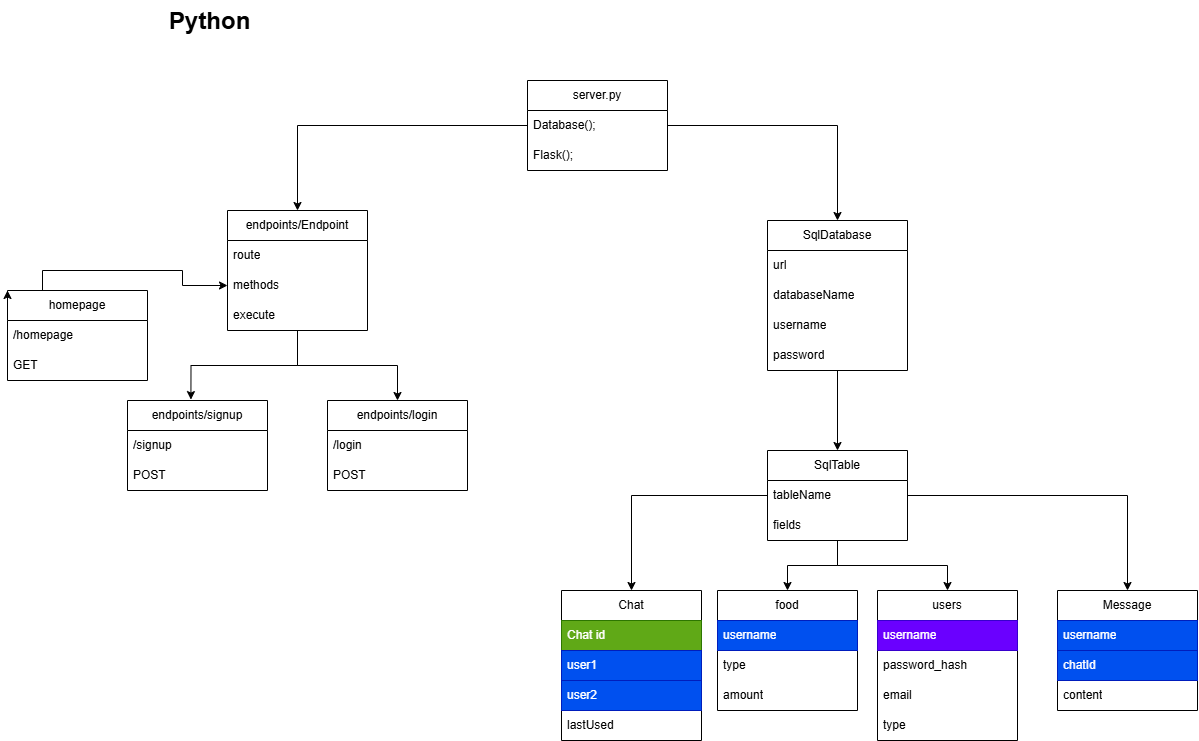

The diagram above was exported from draw.io. Its source (the exported page's mxGraphModel, read from the mxfile embedded in the PNG):
<mxGraphModel dx="2792" dy="1043" grid="1" gridSize="10" guides="1" tooltips="1" connect="1" arrows="1" fold="1" page="1" pageScale="1" pageWidth="827" pageHeight="1169" math="0" shadow="0">
  <root>
    <mxCell id="0" />
    <mxCell id="1" parent="0" />
    <mxCell id="tCkEq0jU7qxw2HtNhPfP-1" parent="1" style="text;html=1;whiteSpace=wrap;overflow=hidden;rounded=0;" value="&lt;h1 style=&quot;margin-top: 0px;&quot;&gt;Python&lt;/h1&gt;" vertex="1">
      <mxGeometry height="50" width="90" x="20" y="10" as="geometry" />
    </mxCell>
    <mxCell id="tCkEq0jU7qxw2HtNhPfP-4" parent="1" style="swimlane;fontStyle=0;childLayout=stackLayout;horizontal=1;startSize=30;horizontalStack=0;resizeParent=1;resizeParentMax=0;resizeLast=0;collapsible=1;marginBottom=0;whiteSpace=wrap;html=1;" value="server.py" vertex="1">
      <mxGeometry height="90" width="140" x="380" y="90" as="geometry" />
    </mxCell>
    <mxCell id="tCkEq0jU7qxw2HtNhPfP-8" parent="tCkEq0jU7qxw2HtNhPfP-4" style="text;strokeColor=none;fillColor=none;align=left;verticalAlign=middle;spacingLeft=4;spacingRight=4;overflow=hidden;points=[[0,0.5],[1,0.5]];portConstraint=eastwest;rotatable=0;whiteSpace=wrap;html=1;" value="Database();" vertex="1">
      <mxGeometry height="30" width="140" y="30" as="geometry" />
    </mxCell>
    <mxCell id="tCkEq0jU7qxw2HtNhPfP-5" parent="tCkEq0jU7qxw2HtNhPfP-4" style="text;strokeColor=none;fillColor=none;align=left;verticalAlign=middle;spacingLeft=4;spacingRight=4;overflow=hidden;points=[[0,0.5],[1,0.5]];portConstraint=eastwest;rotatable=0;whiteSpace=wrap;html=1;" value="Flask();" vertex="1">
      <mxGeometry height="30" width="140" y="60" as="geometry" />
    </mxCell>
    <mxCell id="lFU3w4-GAQjP_oauEW7h-13" edge="1" parent="1" source="ur-Mx9by5A00-nCHGafK-6" style="edgeStyle=orthogonalEdgeStyle;rounded=0;orthogonalLoop=1;jettySize=auto;html=1;entryX=0.5;entryY=0;entryDx=0;entryDy=0;" target="lFU3w4-GAQjP_oauEW7h-9">
      <mxGeometry relative="1" as="geometry" />
    </mxCell>
    <mxCell id="ur-Mx9by5A00-nCHGafK-6" parent="1" style="swimlane;fontStyle=0;childLayout=stackLayout;horizontal=1;startSize=30;horizontalStack=0;resizeParent=1;resizeParentMax=0;resizeLast=0;collapsible=1;marginBottom=0;whiteSpace=wrap;html=1;" value="endpoints/Endpoint" vertex="1">
      <mxGeometry height="120" width="140" x="80" y="220" as="geometry" />
    </mxCell>
    <mxCell id="ur-Mx9by5A00-nCHGafK-7" parent="ur-Mx9by5A00-nCHGafK-6" style="text;strokeColor=none;fillColor=none;align=left;verticalAlign=middle;spacingLeft=4;spacingRight=4;overflow=hidden;points=[[0,0.5],[1,0.5]];portConstraint=eastwest;rotatable=0;whiteSpace=wrap;html=1;" value="route" vertex="1">
      <mxGeometry height="30" width="140" y="30" as="geometry" />
    </mxCell>
    <mxCell id="tCkEq0jU7qxw2HtNhPfP-9" parent="ur-Mx9by5A00-nCHGafK-6" style="text;strokeColor=none;fillColor=none;align=left;verticalAlign=middle;spacingLeft=4;spacingRight=4;overflow=hidden;points=[[0,0.5],[1,0.5]];portConstraint=eastwest;rotatable=0;whiteSpace=wrap;html=1;" value="methods" vertex="1">
      <mxGeometry height="30" width="140" y="60" as="geometry" />
    </mxCell>
    <mxCell id="ur-Mx9by5A00-nCHGafK-8" parent="ur-Mx9by5A00-nCHGafK-6" style="text;strokeColor=none;fillColor=none;align=left;verticalAlign=middle;spacingLeft=4;spacingRight=4;overflow=hidden;points=[[0,0.5],[1,0.5]];portConstraint=eastwest;rotatable=0;whiteSpace=wrap;html=1;" value="execute" vertex="1">
      <mxGeometry height="30" width="140" y="90" as="geometry" />
    </mxCell>
    <mxCell id="qKD3Apqx1qLKJKjk1NgI-1" edge="1" parent="1" source="tCkEq0jU7qxw2HtNhPfP-8" style="edgeStyle=orthogonalEdgeStyle;rounded=0;orthogonalLoop=1;jettySize=auto;html=1;entryX=0.5;entryY=0;entryDx=0;entryDy=0;" target="ur-Mx9by5A00-nCHGafK-6">
      <mxGeometry relative="1" as="geometry" />
    </mxCell>
    <mxCell id="qKD3Apqx1qLKJKjk1NgI-13" edge="1" parent="1" source="qKD3Apqx1qLKJKjk1NgI-2" style="edgeStyle=orthogonalEdgeStyle;rounded=0;orthogonalLoop=1;jettySize=auto;html=1;entryX=0.5;entryY=0;entryDx=0;entryDy=0;" target="qKD3Apqx1qLKJKjk1NgI-8">
      <mxGeometry relative="1" as="geometry" />
    </mxCell>
    <mxCell id="qKD3Apqx1qLKJKjk1NgI-2" parent="1" style="swimlane;fontStyle=0;childLayout=stackLayout;horizontal=1;startSize=30;horizontalStack=0;resizeParent=1;resizeParentMax=0;resizeLast=0;collapsible=1;marginBottom=0;whiteSpace=wrap;html=1;" value="SqlDatabase" vertex="1">
      <mxGeometry height="150" width="140" x="620" y="230" as="geometry" />
    </mxCell>
    <mxCell id="qKD3Apqx1qLKJKjk1NgI-3" parent="qKD3Apqx1qLKJKjk1NgI-2" style="text;strokeColor=none;fillColor=none;align=left;verticalAlign=middle;spacingLeft=4;spacingRight=4;overflow=hidden;points=[[0,0.5],[1,0.5]];portConstraint=eastwest;rotatable=0;whiteSpace=wrap;html=1;" value="url" vertex="1">
      <mxGeometry height="30" width="140" y="30" as="geometry" />
    </mxCell>
    <mxCell id="qKD3Apqx1qLKJKjk1NgI-7" parent="qKD3Apqx1qLKJKjk1NgI-2" style="text;strokeColor=none;fillColor=none;align=left;verticalAlign=middle;spacingLeft=4;spacingRight=4;overflow=hidden;points=[[0,0.5],[1,0.5]];portConstraint=eastwest;rotatable=0;whiteSpace=wrap;html=1;" value="databaseName" vertex="1">
      <mxGeometry height="30" width="140" y="60" as="geometry" />
    </mxCell>
    <mxCell id="qKD3Apqx1qLKJKjk1NgI-4" parent="qKD3Apqx1qLKJKjk1NgI-2" style="text;strokeColor=none;fillColor=none;align=left;verticalAlign=middle;spacingLeft=4;spacingRight=4;overflow=hidden;points=[[0,0.5],[1,0.5]];portConstraint=eastwest;rotatable=0;whiteSpace=wrap;html=1;" value="username" vertex="1">
      <mxGeometry height="30" width="140" y="90" as="geometry" />
    </mxCell>
    <mxCell id="qKD3Apqx1qLKJKjk1NgI-5" parent="qKD3Apqx1qLKJKjk1NgI-2" style="text;strokeColor=none;fillColor=none;align=left;verticalAlign=middle;spacingLeft=4;spacingRight=4;overflow=hidden;points=[[0,0.5],[1,0.5]];portConstraint=eastwest;rotatable=0;whiteSpace=wrap;html=1;" value="password" vertex="1">
      <mxGeometry height="30" width="140" y="120" as="geometry" />
    </mxCell>
    <mxCell id="qKD3Apqx1qLKJKjk1NgI-6" edge="1" parent="1" source="tCkEq0jU7qxw2HtNhPfP-8" style="edgeStyle=orthogonalEdgeStyle;rounded=0;orthogonalLoop=1;jettySize=auto;html=1;entryX=0.5;entryY=0;entryDx=0;entryDy=0;" target="qKD3Apqx1qLKJKjk1NgI-2">
      <mxGeometry relative="1" as="geometry" />
    </mxCell>
    <mxCell id="lFU3w4-GAQjP_oauEW7h-5" edge="1" parent="1" source="qKD3Apqx1qLKJKjk1NgI-8" style="edgeStyle=orthogonalEdgeStyle;rounded=0;orthogonalLoop=1;jettySize=auto;html=1;entryX=0.5;entryY=0;entryDx=0;entryDy=0;" target="R6X5NPH1HHgPYprCJvS7-1">
      <mxGeometry relative="1" as="geometry" />
    </mxCell>
    <mxCell id="lFU3w4-GAQjP_oauEW7h-6" edge="1" parent="1" source="qKD3Apqx1qLKJKjk1NgI-8" style="edgeStyle=orthogonalEdgeStyle;rounded=0;orthogonalLoop=1;jettySize=auto;html=1;entryX=0.5;entryY=0;entryDx=0;entryDy=0;" target="PA0VIQpoaNTjHRZ4Tldn-1">
      <mxGeometry relative="1" as="geometry" />
    </mxCell>
    <mxCell id="lFU3w4-GAQjP_oauEW7h-7" edge="1" parent="1" source="qKD3Apqx1qLKJKjk1NgI-8" style="edgeStyle=orthogonalEdgeStyle;rounded=0;orthogonalLoop=1;jettySize=auto;html=1;entryX=0.5;entryY=0;entryDx=0;entryDy=0;" target="V9-B33uCcro9emx_VSI0-1">
      <mxGeometry relative="1" as="geometry" />
    </mxCell>
    <mxCell id="qKD3Apqx1qLKJKjk1NgI-8" parent="1" style="swimlane;fontStyle=0;childLayout=stackLayout;horizontal=1;startSize=30;horizontalStack=0;resizeParent=1;resizeParentMax=0;resizeLast=0;collapsible=1;marginBottom=0;whiteSpace=wrap;html=1;" value="SqlTable" vertex="1">
      <mxGeometry height="90" width="140" x="620" y="460" as="geometry" />
    </mxCell>
    <mxCell id="qKD3Apqx1qLKJKjk1NgI-9" parent="qKD3Apqx1qLKJKjk1NgI-8" style="text;strokeColor=none;fillColor=none;align=left;verticalAlign=middle;spacingLeft=4;spacingRight=4;overflow=hidden;points=[[0,0.5],[1,0.5]];portConstraint=eastwest;rotatable=0;whiteSpace=wrap;html=1;" value="tableName" vertex="1">
      <mxGeometry height="30" width="140" y="30" as="geometry" />
    </mxCell>
    <mxCell id="qKD3Apqx1qLKJKjk1NgI-10" parent="qKD3Apqx1qLKJKjk1NgI-8" style="text;strokeColor=none;fillColor=none;align=left;verticalAlign=middle;spacingLeft=4;spacingRight=4;overflow=hidden;points=[[0,0.5],[1,0.5]];portConstraint=eastwest;rotatable=0;whiteSpace=wrap;html=1;" value="fields" vertex="1">
      <mxGeometry height="30" width="140" y="60" as="geometry" />
    </mxCell>
    <mxCell id="V9-B33uCcro9emx_VSI0-1" parent="1" style="swimlane;fontStyle=0;childLayout=stackLayout;horizontal=1;startSize=30;horizontalStack=0;resizeParent=1;resizeParentMax=0;resizeLast=0;collapsible=1;marginBottom=0;whiteSpace=wrap;html=1;" value="users" vertex="1">
      <mxGeometry height="150" width="140" x="730" y="600" as="geometry" />
    </mxCell>
    <mxCell id="V9-B33uCcro9emx_VSI0-2" parent="V9-B33uCcro9emx_VSI0-1" style="text;align=left;verticalAlign=middle;spacingLeft=4;spacingRight=4;overflow=hidden;points=[[0,0.5],[1,0.5]];portConstraint=eastwest;rotatable=0;whiteSpace=wrap;html=1;fillColor=#6a00ff;fontColor=#ffffff;strokeColor=#3700CC;" value="username" vertex="1">
      <mxGeometry height="30" width="140" y="30" as="geometry" />
    </mxCell>
    <mxCell id="V9-B33uCcro9emx_VSI0-3" parent="V9-B33uCcro9emx_VSI0-1" style="text;strokeColor=none;fillColor=none;align=left;verticalAlign=middle;spacingLeft=4;spacingRight=4;overflow=hidden;points=[[0,0.5],[1,0.5]];portConstraint=eastwest;rotatable=0;whiteSpace=wrap;html=1;" value="password_hash" vertex="1">
      <mxGeometry height="30" width="140" y="60" as="geometry" />
    </mxCell>
    <mxCell id="V9-B33uCcro9emx_VSI0-4" parent="V9-B33uCcro9emx_VSI0-1" style="text;strokeColor=none;fillColor=none;align=left;verticalAlign=middle;spacingLeft=4;spacingRight=4;overflow=hidden;points=[[0,0.5],[1,0.5]];portConstraint=eastwest;rotatable=0;whiteSpace=wrap;html=1;" value="email" vertex="1">
      <mxGeometry height="30" width="140" y="90" as="geometry" />
    </mxCell>
    <mxCell id="V9-B33uCcro9emx_VSI0-5" parent="V9-B33uCcro9emx_VSI0-1" style="text;strokeColor=none;fillColor=none;align=left;verticalAlign=middle;spacingLeft=4;spacingRight=4;overflow=hidden;points=[[0,0.5],[1,0.5]];portConstraint=eastwest;rotatable=0;whiteSpace=wrap;html=1;" value="type" vertex="1">
      <mxGeometry height="30" width="140" y="120" as="geometry" />
    </mxCell>
    <mxCell id="PA0VIQpoaNTjHRZ4Tldn-1" parent="1" style="swimlane;fontStyle=0;childLayout=stackLayout;horizontal=1;startSize=30;horizontalStack=0;resizeParent=1;resizeParentMax=0;resizeLast=0;collapsible=1;marginBottom=0;whiteSpace=wrap;html=1;" value="food" vertex="1">
      <mxGeometry height="120" width="140" x="570" y="600" as="geometry" />
    </mxCell>
    <mxCell id="PA0VIQpoaNTjHRZ4Tldn-2" parent="PA0VIQpoaNTjHRZ4Tldn-1" style="text;strokeColor=#001DBC;fillColor=#0050ef;align=left;verticalAlign=middle;spacingLeft=4;spacingRight=4;overflow=hidden;points=[[0,0.5],[1,0.5]];portConstraint=eastwest;rotatable=0;whiteSpace=wrap;html=1;fontColor=#ffffff;" value="username" vertex="1">
      <mxGeometry height="30" width="140" y="30" as="geometry" />
    </mxCell>
    <mxCell id="PA0VIQpoaNTjHRZ4Tldn-3" parent="PA0VIQpoaNTjHRZ4Tldn-1" style="text;strokeColor=none;fillColor=none;align=left;verticalAlign=middle;spacingLeft=4;spacingRight=4;overflow=hidden;points=[[0,0.5],[1,0.5]];portConstraint=eastwest;rotatable=0;whiteSpace=wrap;html=1;" value="type&lt;span style=&quot;white-space: pre;&quot;&gt;&#09;&lt;/span&gt;" vertex="1">
      <mxGeometry height="30" width="140" y="60" as="geometry" />
    </mxCell>
    <mxCell id="PA0VIQpoaNTjHRZ4Tldn-4" parent="PA0VIQpoaNTjHRZ4Tldn-1" style="text;strokeColor=none;fillColor=none;align=left;verticalAlign=middle;spacingLeft=4;spacingRight=4;overflow=hidden;points=[[0,0.5],[1,0.5]];portConstraint=eastwest;rotatable=0;whiteSpace=wrap;html=1;" value="amount" vertex="1">
      <mxGeometry height="30" width="140" y="90" as="geometry" />
    </mxCell>
    <mxCell id="R6X5NPH1HHgPYprCJvS7-1" parent="1" style="swimlane;fontStyle=0;childLayout=stackLayout;horizontal=1;startSize=30;horizontalStack=0;resizeParent=1;resizeParentMax=0;resizeLast=0;collapsible=1;marginBottom=0;whiteSpace=wrap;html=1;" value="Chat" vertex="1">
      <mxGeometry height="150" width="140" x="414" y="600" as="geometry" />
    </mxCell>
    <mxCell id="R6X5NPH1HHgPYprCJvS7-2" parent="R6X5NPH1HHgPYprCJvS7-1" style="text;strokeColor=#2D7600;fillColor=#60a917;align=left;verticalAlign=middle;spacingLeft=4;spacingRight=4;overflow=hidden;points=[[0,0.5],[1,0.5]];portConstraint=eastwest;rotatable=0;whiteSpace=wrap;html=1;fontColor=#ffffff;" value="Chat id" vertex="1">
      <mxGeometry height="30" width="140" y="30" as="geometry" />
    </mxCell>
    <mxCell id="R6X5NPH1HHgPYprCJvS7-3" parent="R6X5NPH1HHgPYprCJvS7-1" style="text;strokeColor=#001DBC;fillColor=#0050ef;align=left;verticalAlign=middle;spacingLeft=4;spacingRight=4;overflow=hidden;points=[[0,0.5],[1,0.5]];portConstraint=eastwest;rotatable=0;whiteSpace=wrap;html=1;fontColor=#ffffff;" value="user1" vertex="1">
      <mxGeometry height="30" width="140" y="60" as="geometry" />
    </mxCell>
    <mxCell id="R6X5NPH1HHgPYprCJvS7-4" parent="R6X5NPH1HHgPYprCJvS7-1" style="text;strokeColor=#001DBC;fillColor=#0050ef;align=left;verticalAlign=middle;spacingLeft=4;spacingRight=4;overflow=hidden;points=[[0,0.5],[1,0.5]];portConstraint=eastwest;rotatable=0;whiteSpace=wrap;html=1;fontColor=#ffffff;" value="user2" vertex="1">
      <mxGeometry height="30" width="140" y="90" as="geometry" />
    </mxCell>
    <mxCell id="R6X5NPH1HHgPYprCJvS7-5" parent="R6X5NPH1HHgPYprCJvS7-1" style="text;strokeColor=none;fillColor=none;align=left;verticalAlign=middle;spacingLeft=4;spacingRight=4;overflow=hidden;points=[[0,0.5],[1,0.5]];portConstraint=eastwest;rotatable=0;whiteSpace=wrap;html=1;" value="lastUsed" vertex="1">
      <mxGeometry height="30" width="140" y="120" as="geometry" />
    </mxCell>
    <mxCell id="lFU3w4-GAQjP_oauEW7h-1" parent="1" style="swimlane;fontStyle=0;childLayout=stackLayout;horizontal=1;startSize=30;horizontalStack=0;resizeParent=1;resizeParentMax=0;resizeLast=0;collapsible=1;marginBottom=0;whiteSpace=wrap;html=1;" value="Message" vertex="1">
      <mxGeometry height="120" width="140" x="910" y="600" as="geometry" />
    </mxCell>
    <mxCell id="lFU3w4-GAQjP_oauEW7h-2" parent="lFU3w4-GAQjP_oauEW7h-1" style="text;strokeColor=#001DBC;fillColor=#0050ef;align=left;verticalAlign=middle;spacingLeft=4;spacingRight=4;overflow=hidden;points=[[0,0.5],[1,0.5]];portConstraint=eastwest;rotatable=0;whiteSpace=wrap;html=1;fontColor=#ffffff;" value="username" vertex="1">
      <mxGeometry height="30" width="140" y="30" as="geometry" />
    </mxCell>
    <mxCell id="lFU3w4-GAQjP_oauEW7h-3" parent="lFU3w4-GAQjP_oauEW7h-1" style="text;strokeColor=#001DBC;fillColor=#0050ef;align=left;verticalAlign=middle;spacingLeft=4;spacingRight=4;overflow=hidden;points=[[0,0.5],[1,0.5]];portConstraint=eastwest;rotatable=0;whiteSpace=wrap;html=1;fontColor=#ffffff;" value="chatId" vertex="1">
      <mxGeometry height="30" width="140" y="60" as="geometry" />
    </mxCell>
    <mxCell id="lFU3w4-GAQjP_oauEW7h-4" parent="lFU3w4-GAQjP_oauEW7h-1" style="text;strokeColor=none;fillColor=none;align=left;verticalAlign=middle;spacingLeft=4;spacingRight=4;overflow=hidden;points=[[0,0.5],[1,0.5]];portConstraint=eastwest;rotatable=0;whiteSpace=wrap;html=1;" value="content" vertex="1">
      <mxGeometry height="30" width="140" y="90" as="geometry" />
    </mxCell>
    <mxCell id="lFU3w4-GAQjP_oauEW7h-8" edge="1" parent="1" source="qKD3Apqx1qLKJKjk1NgI-9" style="edgeStyle=orthogonalEdgeStyle;rounded=0;orthogonalLoop=1;jettySize=auto;html=1;entryX=0.5;entryY=0;entryDx=0;entryDy=0;" target="lFU3w4-GAQjP_oauEW7h-1">
      <mxGeometry relative="1" as="geometry" />
    </mxCell>
    <mxCell id="lFU3w4-GAQjP_oauEW7h-9" parent="1" style="swimlane;fontStyle=0;childLayout=stackLayout;horizontal=1;startSize=30;horizontalStack=0;resizeParent=1;resizeParentMax=0;resizeLast=0;collapsible=1;marginBottom=0;whiteSpace=wrap;html=1;" value="endpoints/login" vertex="1">
      <mxGeometry height="90" width="140" x="180" y="410" as="geometry" />
    </mxCell>
    <mxCell id="lFU3w4-GAQjP_oauEW7h-10" parent="lFU3w4-GAQjP_oauEW7h-9" style="text;strokeColor=none;fillColor=none;align=left;verticalAlign=middle;spacingLeft=4;spacingRight=4;overflow=hidden;points=[[0,0.5],[1,0.5]];portConstraint=eastwest;rotatable=0;whiteSpace=wrap;html=1;" value="/login" vertex="1">
      <mxGeometry height="30" width="140" y="30" as="geometry" />
    </mxCell>
    <mxCell id="lFU3w4-GAQjP_oauEW7h-11" parent="lFU3w4-GAQjP_oauEW7h-9" style="text;strokeColor=none;fillColor=none;align=left;verticalAlign=middle;spacingLeft=4;spacingRight=4;overflow=hidden;points=[[0,0.5],[1,0.5]];portConstraint=eastwest;rotatable=0;whiteSpace=wrap;html=1;" value="POST" vertex="1">
      <mxGeometry height="30" width="140" y="60" as="geometry" />
    </mxCell>
    <mxCell id="lFU3w4-GAQjP_oauEW7h-14" parent="1" style="swimlane;fontStyle=0;childLayout=stackLayout;horizontal=1;startSize=30;horizontalStack=0;resizeParent=1;resizeParentMax=0;resizeLast=0;collapsible=1;marginBottom=0;whiteSpace=wrap;html=1;" value="endpoints/signup" vertex="1">
      <mxGeometry height="90" width="140" x="-20" y="410" as="geometry" />
    </mxCell>
    <mxCell id="lFU3w4-GAQjP_oauEW7h-15" parent="lFU3w4-GAQjP_oauEW7h-14" style="text;strokeColor=none;fillColor=none;align=left;verticalAlign=middle;spacingLeft=4;spacingRight=4;overflow=hidden;points=[[0,0.5],[1,0.5]];portConstraint=eastwest;rotatable=0;whiteSpace=wrap;html=1;" value="/&lt;span style=&quot;text-align: center;&quot;&gt;signup&lt;/span&gt;" vertex="1">
      <mxGeometry height="30" width="140" y="30" as="geometry" />
    </mxCell>
    <mxCell id="lFU3w4-GAQjP_oauEW7h-16" parent="lFU3w4-GAQjP_oauEW7h-14" style="text;strokeColor=none;fillColor=none;align=left;verticalAlign=middle;spacingLeft=4;spacingRight=4;overflow=hidden;points=[[0,0.5],[1,0.5]];portConstraint=eastwest;rotatable=0;whiteSpace=wrap;html=1;" value="POST" vertex="1">
      <mxGeometry height="30" width="140" y="60" as="geometry" />
    </mxCell>
    <mxCell id="lFU3w4-GAQjP_oauEW7h-17" edge="1" parent="1" source="ur-Mx9by5A00-nCHGafK-6" style="edgeStyle=orthogonalEdgeStyle;rounded=0;orthogonalLoop=1;jettySize=auto;html=1;entryX=0.453;entryY=-0.01;entryDx=0;entryDy=0;entryPerimeter=0;" target="lFU3w4-GAQjP_oauEW7h-14">
      <mxGeometry relative="1" as="geometry" />
    </mxCell>
    <mxCell id="KecS_Iz_WlkAM2NDXI7Y-6" edge="1" parent="1" source="KecS_Iz_WlkAM2NDXI7Y-1" style="edgeStyle=orthogonalEdgeStyle;rounded=0;orthogonalLoop=1;jettySize=auto;html=1;exitX=0.25;exitY=0;exitDx=0;exitDy=0;entryX=0;entryY=0.5;entryDx=0;entryDy=0;" target="tCkEq0jU7qxw2HtNhPfP-9">
      <mxGeometry relative="1" as="geometry">
        <Array as="points">
          <mxPoint x="35" y="280" />
          <mxPoint x="35" y="295" />
        </Array>
        <mxPoint x="350" y="420" as="targetPoint" />
      </mxGeometry>
    </mxCell>
    <mxCell id="KecS_Iz_WlkAM2NDXI7Y-1" parent="1" style="swimlane;fontStyle=0;childLayout=stackLayout;horizontal=1;startSize=30;horizontalStack=0;resizeParent=1;resizeParentMax=0;resizeLast=0;collapsible=1;marginBottom=0;whiteSpace=wrap;html=1;" value="homepage" vertex="1">
      <mxGeometry height="90" width="140" x="-140" y="300" as="geometry" />
    </mxCell>
    <mxCell id="KecS_Iz_WlkAM2NDXI7Y-2" parent="KecS_Iz_WlkAM2NDXI7Y-1" style="text;strokeColor=none;fillColor=none;align=left;verticalAlign=middle;spacingLeft=4;spacingRight=4;overflow=hidden;points=[[0,0.5],[1,0.5]];portConstraint=eastwest;rotatable=0;whiteSpace=wrap;html=1;" value="/homepage" vertex="1">
      <mxGeometry height="30" width="140" y="30" as="geometry" />
    </mxCell>
    <mxCell id="KecS_Iz_WlkAM2NDXI7Y-3" parent="KecS_Iz_WlkAM2NDXI7Y-1" style="text;strokeColor=none;fillColor=none;align=left;verticalAlign=middle;spacingLeft=4;spacingRight=4;overflow=hidden;points=[[0,0.5],[1,0.5]];portConstraint=eastwest;rotatable=0;whiteSpace=wrap;html=1;" value="GET" vertex="1">
      <mxGeometry height="30" width="140" y="60" as="geometry" />
    </mxCell>
    <mxCell id="KecS_Iz_WlkAM2NDXI7Y-5" edge="1" parent="1" source="KecS_Iz_WlkAM2NDXI7Y-1" style="edgeStyle=orthogonalEdgeStyle;rounded=0;orthogonalLoop=1;jettySize=auto;html=1;exitX=0;exitY=0.25;exitDx=0;exitDy=0;entryX=0;entryY=0;entryDx=0;entryDy=0;" target="KecS_Iz_WlkAM2NDXI7Y-1">
      <mxGeometry relative="1" as="geometry" />
    </mxCell>
  </root>
</mxGraphModel>